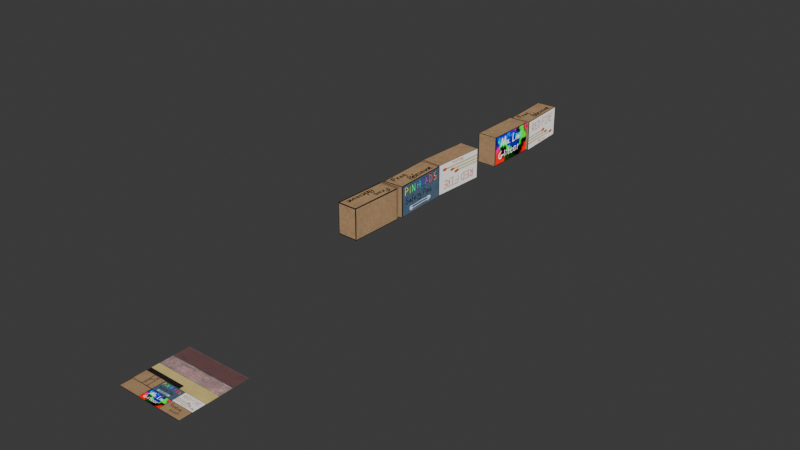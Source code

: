 # Source: 017_MatchBoxes_MatchBoxTexturing.blend  (saved by Blender 5.0.118; exported with 4.5.12 LTS)
import bpy
from mathutils import Matrix  # noqa: F401  (used for matrix-valued properties, if any)

bpy.ops.wm.read_factory_settings(use_empty=True)
scene = bpy.context.scene
scene.name = 'Scene'

# ---- collections
col_link_boxes = bpy.data.collections.new('LINK_Boxes'); scene.collection.children.link(col_link_boxes)
col_matchbox0 = bpy.data.collections.new('MatchBox0'); col_link_boxes.children.link(col_matchbox0)
col_safetypins = bpy.data.collections.new('SafetyPins'); col_link_boxes.children.link(col_safetypins)
col_matchbox1 = bpy.data.collections.new('MatchBox1'); col_link_boxes.children.link(col_matchbox1)
col_glitterbox = bpy.data.collections.new('GlitterBox'); col_link_boxes.children.link(col_glitterbox)
col_cassette = bpy.data.collections.new('Cassette'); col_link_boxes.children.link(col_cassette)
col_ref = bpy.data.collections.new('ref'); scene.collection.children.link(col_ref)
col_matchboxes = bpy.data.collections.new('MatchBoxes')  # instanced only; not linked into the scene

# ---- images (referenced by path relative to the original .blend; pixels are not part of the script)
import os
ASSET_DIR = os.environ.get("B2B_ASSET_DIR", "")  # directory of the original .blend (textures are referenced by path, not embedded)
HERE = os.path.dirname(os.path.abspath(__file__))  # packed textures are extracted next to this script under _unpacked/

def load_image(name, relpath, width, height, colorspace="sRGB"):
    """Load a texture the original file referenced (path relative to the .blend, or extracted next to this script)."""
    p = next((c for c in (os.path.join(HERE, relpath), os.path.join(ASSET_DIR, relpath)) if relpath and os.path.exists(c)), "")
    if p:
        img = bpy.data.images.load(p, check_existing=True)
        img.name = name
    else:  # same state as the original file: an image datablock whose file is absent (Cycles renders it pink)
        img = bpy.data.images.new(name, width, height)
        img.source = "FILE"
        img.filepath = "//" + (relpath or name)
    img.colorspace_settings.name = colorspace
    return img
img_mes_hs_ts_pipeline_png = load_image('MES_HS-TS_pipeline.png', '_unpacked/MES_HS-TS_pipeline.10b03312.png', 2048, 2048, 'sRGB')
img_uv = load_image('UV', 'missing.png', 1024, 1024, 'sRGB')

# ---- materials (node trees are filled in below, after node groups)
mat_mes_hs_ts_pipeline = bpy.data.materials.new('MES_HS-TS_pipeline')

# ---- material node trees
mat_mes_hs_ts_pipeline.use_nodes = True; mat_mes_hs_ts_pipeline.node_tree.nodes.clear()
_N = mat_mes_hs_ts_pipeline.node_tree.nodes; _L = mat_mes_hs_ts_pipeline.node_tree.links
n0 = _N.new('ShaderNodeOutputMaterial'); n0.name = 'Material Output'; n0.location = (120, 0)
n1 = _N.new('ShaderNodeTexImage'); n1.name = 'Image Texture'; n1.location = (-740, 0)
n1.image = img_mes_hs_ts_pipeline_png
n1.extension = 'CLIP'
n2 = _N.new('ShaderNodeMix'); n2.name = 'Mix'; n2.location = (-460, -120)
n2.data_type = 'RGBA'
n2.inputs[0].default_value = 0.0
n3 = _N.new('ShaderNodeTexImage'); n3.name = 'Image Texture.001'; n3.location = (-740, -280)
n3.image = img_uv
n3.extension = 'CLIP'
_L.new(n1.outputs[0], n2.inputs[6])
_L.new(n3.outputs[0], n2.inputs[7])
_L.new(n2.outputs[2], n0.inputs[0])
n0.is_active_output = True

# ---- world
world_world = bpy.data.worlds.new('World'); scene.world = world_world
world_world.use_nodes = True; world_world.node_tree.nodes.clear()
_N = world_world.node_tree.nodes; _L = world_world.node_tree.links
n0 = _N.new('ShaderNodeOutputWorld'); n0.name = 'World Output'; n0.location = (300, 300)
n1 = _N.new('ShaderNodeBackground'); n1.name = 'Background'; n1.location = (10, 300)
n1.inputs[0].default_value = (0.05088, 0.05088, 0.05088, 1.0)
_L.new(n1.outputs[0], n0.inputs[0])
n0.is_active_output = True
world_world.color = (0.05088, 0.05088, 0.05088)
world_world.sun_shadow_jitter_overblur = 0.0

# ---- meshes
me_mes_hs_ts_pipeline = bpy.data.meshes.new('MES_HS-TS_pipeline')
me_mes_hs_ts_pipeline.from_pydata([(-1.0, -1.0, 0.0), (1.0, -1.0, 0.0), (-1.0, 1.0, 0.0), (1.0, 1.0, 0.0), (0.1191, -0.1054, 0.0), (-1.0, -0.2415, 0.0), (1.0, -0.2415, 0.0), (1.0, -0.1054, 0.0), (-1.0, -0.1054, 0.0), (-1.0, -0.6263, 0.0), (1.0, -0.6263, 0.0), (-0.3507, -1.0, 0.0), (0.1191, -0.2415, 0.0), (-0.3507, -0.2415, 0.0), (-0.3507, -0.1054, 0.0), (-0.3507, -0.6263, 0.0), (0.3291, -1.0, 0.0), (0.3291, -0.2415, 0.0), (0.3291, -0.1054, 0.0), (0.3291, -0.6263, 0.0), (-1.0, -0.2415, 0.0), (-1.0, -0.1054, 0.0), (1.0, -0.1054, 0.0), (1.0, -0.2415, 0.0), (-0.3507, -0.1037, 0.0), (-0.3507, -0.2432, 0.0), (0.3291, -0.2432, 0.0), (0.3291, -0.1037, 0.0), (-1.0, 0.1271, 0.0), (-1.0, 0.1339, 0.0), (1.0, 0.1339, 0.0), (1.0, 0.1271, 0.0), (1.0, 0.5408, 0.0), (1.0, 0.5305, 0.0), (0.3291, 0.5305, 0.0), (0.3291, 0.5408, 0.0), (-0.3507, 0.5305, 0.0), (-0.3507, 0.5408, 0.0), (-1.0, 0.5305, 0.0), (-1.0, 0.5408, 0.0), (0.1191, -0.1037, 0.0), (0.1191, -0.2432, 0.0), (0.1191, 0.5408, 0.0), (0.1191, 0.5305, 0.0), (-0.7001, -0.2415, 0.0), (-0.7001, -0.6263, 0.0), (-0.7001, -0.2423, 0.0), (-0.5275, -0.2427, 0.0), (-0.5275, -0.2415, 0.0), (-0.5275, -0.6263, 0.0)], [], [(19, 10, 6, 17), (16, 1, 10, 19), (49, 15, 13, 48), (30, 29, 28, 31), (11, 16, 19, 15), (13, 12, 41, 25), (15, 19, 17, 12, 13), (22, 27, 26, 23), (48, 13, 25, 47), (21, 24, 14, 8), (27, 22, 7, 18), (17, 6, 23, 26), (40, 27, 18, 4), (12, 17, 26, 41), (29, 30, 33, 34, 43, 36, 38), (39, 37, 42, 35, 32, 3, 2), (35, 42, 43, 34), (37, 39, 38, 36), (42, 37, 36, 43), (32, 35, 34, 33), (4, 18, 7, 31, 28, 8, 14), (24, 40, 4, 14), (27, 40, 41, 26), (24, 21, 20, 46, 47, 25, 41, 40), (5, 44, 46, 20), (9, 45, 44, 5), (44, 48, 47, 46), (45, 49, 48, 44), (0, 11, 15, 49, 45, 9)])
_uv = me_mes_hs_ts_pipeline.uv_layers.new(name='UVMap')
_uv.uv.foreach_set('vector', [0.6646, 0.1868, 1.0, 0.1868, 1.0, 0.3793, 0.6646, 0.3793, 0.6646, 0.0, 1.0, 0.0, 1.0, 0.1868, 0.6646, 0.1868, 0.2363, 0.1868, 0.3247, 0.1868, 0.3247, 0.3793, 0.2363, 0.3793, 1.0, 0.567, 0.0, 0.567, 0.0, 0.5635, 1.0, 0.5635, 0.3247, 0.0, 0.6646, 0.0, 0.6646, 0.1868, 0.3247, 0.1868, 0.3247, 0.3793, 0.5596, 0.3793, 0.5596, 0.3784, 0.3247, 0.3784, 0.3247, 0.1868, 0.6646, 0.1868, 0.6646, 0.3793, 0.5596, 0.3793, 0.3247, 0.3793, 1.0, 0.4473, 0.6646, 0.4481, 0.6646, 0.3784, 1.0, 0.3793, 0.2363, 0.3793, 0.3247, 0.3793, 0.3247, 0.3784, 0.2363, 0.3786, 0.0, 0.4473, 0.3247, 0.4481, 0.3247, 0.4473, 0.0, 0.4473, 0.6646, 0.4481, 1.0, 0.4473, 1.0, 0.4473, 0.6646, 0.4473, 0.6646, 0.3793, 1.0, 0.3793, 1.0, 0.3793, 0.6646, 0.3784, 0.5596, 0.4481, 0.6646, 0.4481, 0.6646, 0.4473, 0.5596, 0.4473, 0.5596, 0.3793, 0.6646, 0.3793, 0.6646, 0.3784, 0.5596, 0.3784, 0.0, 0.567, 1.0, 0.567, 1.0, 0.7652, 0.6646, 0.7652, 0.5596, 0.7652, 0.3247, 0.7652, 0.0, 0.7652, 0.0, 0.7704, 0.3247, 0.7704, 0.5596, 0.7704, 0.6646, 0.7704, 1.0, 0.7704, 1.0, 1.0, 0.0, 1.0, 0.6646, 0.7704, 0.5596, 0.7704, 0.5596, 0.7652, 0.6646, 0.7652, 0.3247, 0.7704, 0.0, 0.7704, 0.0, 0.7652, 0.3247, 0.7652, 0.5596, 0.7704, 0.3247, 0.7704, 0.3247, 0.7652, 0.5596, 0.7652, 1.0, 0.7704, 0.6646, 0.7704, 0.6646, 0.7652, 1.0, 0.7652, 0.5596, 0.4473, 0.6646, 0.4473, 1.0, 0.4473, 1.0, 0.5635, 0.0, 0.5635, 0.0, 0.4473, 0.3247, 0.4473, 0.3247, 0.4481, 0.5596, 0.4481, 0.5596, 0.4473, 0.3247, 0.4473, 0.6646, 0.4481, 0.5596, 0.4481, 0.5596, 0.3784, 0.6646, 0.3784, 0.3247, 0.4481, 0.0, 0.4473, 0.0, 0.3793, 0.1499, 0.3789, 0.2363, 0.3786, 0.3247, 0.3784, 0.5596, 0.3784, 0.5596, 0.4481, 0.0, 0.3793, 0.1499, 0.3793, 0.1499, 0.3789, 0.0, 0.3793, 0.0, 0.1868, 0.1499, 0.1868, 0.1499, 0.3793, 0.0, 0.3793, 0.1499, 0.3793, 0.2363, 0.3793, 0.2363, 0.3786, 0.1499, 0.3789, 0.1499, 0.1868, 0.2363, 0.1868, 0.2363, 0.3793, 0.1499, 0.3793, 0.0, 0.0, 0.3247, 0.0, 0.3247, 0.1868, 0.2363, 0.1868, 0.1499, 0.1868, 0.0, 0.1868])
me_mes_hs_ts_pipeline.materials.append(mat_mes_hs_ts_pipeline)
me_mes_hs_ts_pipeline.update()
me_cube = bpy.data.meshes.new('Cube')
me_cube.from_pydata([(-0.32, -0.86, 0.0), (-0.32, -0.86, 0.97), (-0.32, 0.86, 0.0), (-0.32, 0.86, 0.97), (0.32, -0.86, 0.0), (0.32, -0.86, 0.97), (0.32, 0.86, 0.0), (0.32, 0.86, 0.97), (-0.32, -0.86, 0.485), (-0.32, 0.86, 0.485), (0.32, 0.86, 0.485), (0.32, -0.86, 0.485), (-0.32, 0.2867, 0.0), (-0.32, -0.2867, 0.0), (-0.32, -0.2867, 0.97), (-0.32, 0.2867, 0.97), (0.32, -0.2867, 0.0), (0.32, 0.2867, 0.0), (0.32, 0.2867, 0.97), (0.32, -0.2867, 0.97), (0.32, 0.2867, 0.485), (0.32, -0.2867, 0.485), (-0.32, -0.2867, 0.485), (-0.32, 0.2867, 0.485), (-0.32, 0.7914, 0.97), (0.32, 0.7914, 0.0), (-0.32, 0.7914, 0.485), (-0.32, 0.7914, 0.0), (0.32, 0.7914, 0.97), (0.32, 0.7914, 0.485)], [], [(26, 24, 3, 9), (21, 19, 5, 11), (11, 5, 1, 8), (13, 16, 4, 0), (19, 14, 1, 5), (4, 11, 8, 0), (16, 21, 11, 4), (27, 26, 9, 2), (0, 8, 22, 13), (13, 22, 23, 12), (25, 29, 20, 17), (17, 20, 21, 16), (28, 24, 15, 18), (18, 15, 14, 19), (27, 25, 17, 12), (12, 17, 16, 13), (29, 28, 18, 20), (20, 18, 19, 21), (8, 1, 14, 22), (22, 14, 15, 23), (10, 7, 28, 29), (2, 6, 25, 27), (7, 3, 24, 28), (6, 10, 29, 25), (12, 23, 26, 27), (23, 15, 24, 26)])
me_cube.polygons.foreach_set('use_smooth', [True] * 26)
_uv = me_cube.uv_layers.new(name='UVMap')
_uv.uv.foreach_set('vector', [0.1068, 0.04428, 0.1068, 0.01837, 0.1104, 0.01837, 0.1104, 0.04428, 0.1111, 0.09433, 0.1111, 0.1853, 0.00206, 0.1853, 0.00206, 0.09433, 0.3271, 0.2839, 0.3271, 0.3831, 0.2374, 0.3831, 0.2374, 0.2839, 0.8882, 0.1868, 0.8882, 0.3793, 1.0, 0.3793, 1.0, 0.1868, 0.2363, 0.2535, 0.1477, 0.2535, 0.1477, 0.1876, 0.2363, 0.1876, 0.3271, 0.1846, 0.3271, 0.2839, 0.2374, 0.2839, 0.2374, 0.1846, 0.1111, 0.00336, 0.1111, 0.09433, 0.00206, 0.09433, 0.00206, 0.00336, 0.1068, 0.07019, 0.1068, 0.04428, 0.1104, 0.04428, 0.1104, 0.07019, 0.01853, 0.07019, 0.01853, 0.04428, 0.04917, 0.04428, 0.04917, 0.07019, 0.04917, 0.07019, 0.04917, 0.04428, 0.0798, 0.04428, 0.0798, 0.07019, 0.3163, 0.00336, 0.3163, 0.09433, 0.2202, 0.09433, 0.2202, 0.00336, 0.2202, 0.00336, 0.2202, 0.09433, 0.1111, 0.09433, 0.1111, 0.00336, 0.2363, 0.3731, 0.1477, 0.3731, 0.1477, 0.3151, 0.2363, 0.3151, 0.2363, 0.3151, 0.1477, 0.3151, 0.1477, 0.2535, 0.2363, 0.2535, 0.678, 0.1868, 0.678, 0.3793, 0.7764, 0.3793, 0.7764, 0.1868, 0.7764, 0.1868, 0.7764, 0.3793, 0.8882, 0.3793, 0.8882, 0.1868, 0.3163, 0.09433, 0.3163, 0.1853, 0.2202, 0.1853, 0.2202, 0.09433, 0.2202, 0.09433, 0.2202, 0.1853, 0.1111, 0.1853, 0.1111, 0.09433, 0.01853, 0.04428, 0.01853, 0.01837, 0.04917, 0.01837, 0.04917, 0.04428, 0.04917, 0.04428, 0.04917, 0.01837, 0.0798, 0.01837, 0.0798, 0.04428, 0.3293, 0.09433, 0.3293, 0.1853, 0.3163, 0.1853, 0.3163, 0.09433, 0.6646, 0.1868, 0.6646, 0.3793, 0.678, 0.3793, 0.678, 0.1868, 0.2363, 0.381, 0.1477, 0.381, 0.1477, 0.3731, 0.2363, 0.3731, 0.3293, 0.00336, 0.3293, 0.09433, 0.3163, 0.09433, 0.3163, 0.00336, 0.0798, 0.07019, 0.0798, 0.04428, 0.1068, 0.04428, 0.1068, 0.07019, 0.0798, 0.04428, 0.0798, 0.01837, 0.1068, 0.01837, 0.1068, 0.04428])
me_cube.materials.append(mat_mes_hs_ts_pipeline)
me_cube.update()
me_cube_001 = bpy.data.meshes.new('Cube.001')
me_cube_001.from_pydata([(-0.2972, -0.8372, 0.01991), (-0.2972, -0.8372, 0.9501), (-0.2972, 0.96, 0.01991), (-0.2972, 0.96, 0.9501), (0.2972, -0.8372, 0.01991), (0.2972, -0.8372, 0.9501), (0.2972, 0.96, 0.01991), (0.2972, 0.96, 0.9501)], [], [(0, 1, 3, 2), (2, 3, 7, 6), (4, 5, 1, 0), (2, 6, 4, 0), (7, 3, 1, 5)])
_uv = me_cube_001.uv_layers.new(name='UVMap')
_uv.uv.foreach_set('vector', [0.01847, 0.2507, 0.01847, 0.1834, 0.1485, 0.1834, 0.1485, 0.2507, 0.08114, 0.38, 0.01384, 0.38, 0.01384, 0.337, 0.08114, 0.337, 0.1485, 0.38, 0.08121, 0.38, 0.08121, 0.337, 0.1485, 0.337, 0.1485, 0.2939, 0.1485, 0.3369, 0.01847, 0.3369, 0.01847, 0.2939, 0.1485, 0.2508, 0.1485, 0.2938, 0.01847, 0.2938, 0.01847, 0.2508])
me_cube_001.materials.append(mat_mes_hs_ts_pipeline)
me_cube_001.update()
me_cube_002 = bpy.data.meshes.new('Cube.002')
me_cube_002.from_pydata([(-0.3296, -0.8925, 0.0), (-0.3296, -0.8925, 0.97), (-0.3296, 0.8925, 0.0), (-0.3296, 0.8925, 0.97), (0.3296, -0.8925, 0.0), (0.3296, -0.8925, 0.97), (0.3296, 0.8925, 0.0), (0.3296, 0.8925, 0.97), (-0.3296, 0.2975, 0.0), (-0.3296, -0.2975, 0.0), (-0.3296, -0.2975, 0.97), (-0.3296, 0.2975, 0.97), (0.3296, -0.2975, 0.0), (0.3296, 0.2975, 0.0), (0.3296, 0.2975, 0.97), (0.3296, -0.2975, 0.97), (-0.3296, -0.8925, 0.485), (-0.3296, 0.8925, 0.485), (0.3296, 0.8925, 0.485), (0.3296, -0.8925, 0.485), (0.3296, 0.2975, 0.485), (0.3296, -0.2975, 0.485), (-0.3296, -0.2975, 0.485), (-0.3296, 0.2975, 0.485)], [], [(23, 11, 3, 17), (17, 3, 7, 18), (21, 15, 5, 19), (19, 5, 1, 16), (9, 12, 4, 0), (15, 10, 1, 5), (7, 3, 11, 14), (14, 11, 10, 15), (2, 6, 13, 8), (8, 13, 12, 9), (18, 7, 14, 20), (20, 14, 15, 21), (16, 1, 10, 22), (22, 10, 11, 23), (9, 22, 23, 8), (0, 16, 22, 9), (13, 20, 21, 12), (6, 18, 20, 13), (4, 19, 16, 0), (12, 21, 19, 4), (2, 17, 18, 6), (8, 23, 17, 2)])
me_cube_002.polygons.foreach_set('use_smooth', [True] * 22)
_uv = me_cube_002.uv_layers.new(name='UVMap')
_uv.uv.foreach_set('vector', [0.08211, 0.1481, 0.08211, 0.1222, 0.1139, 0.1222, 0.1139, 0.1481, 0.2344, 0.2846, 0.2344, 0.3817, 0.1517, 0.3817, 0.1517, 0.2846, 0.438, 0.2831, 0.438, 0.3793, 0.3247, 0.3793, 0.3247, 0.2831, 0.1499, 0.2831, 0.1499, 0.1868, 0.0, 0.1868, 0.0, 0.2831, 0.1507, 0.3161, 0.2347, 0.3161, 0.2347, 0.3803, 0.1507, 0.3803, 0.1509, 0.3156, 0.2348, 0.3156, 0.2348, 0.3798, 0.1509, 0.3798, 0.1509, 0.1874, 0.2348, 0.1874, 0.2348, 0.2515, 0.1509, 0.2515, 0.1509, 0.2515, 0.2348, 0.2515, 0.2348, 0.3156, 0.1509, 0.3156, 0.1507, 0.1876, 0.2347, 0.1876, 0.2347, 0.2519, 0.1507, 0.2519, 0.1507, 0.2519, 0.2347, 0.2519, 0.2347, 0.3161, 0.1507, 0.3161, 0.6646, 0.2831, 0.6646, 0.3793, 0.5513, 0.3793, 0.5513, 0.2831, 0.5513, 0.2831, 0.5513, 0.3793, 0.438, 0.3793, 0.438, 0.2831, 0.01853, 0.1481, 0.01853, 0.1222, 0.05032, 0.1222, 0.05032, 0.1481, 0.05032, 0.1481, 0.05032, 0.1222, 0.08211, 0.1222, 0.08211, 0.1481, 0.05032, 0.174, 0.05032, 0.1481, 0.08211, 0.1481, 0.08211, 0.174, 0.01853, 0.174, 0.01853, 0.1481, 0.05032, 0.1481, 0.05032, 0.174, 0.5513, 0.1868, 0.5513, 0.2831, 0.438, 0.2831, 0.438, 0.1868, 0.6646, 0.1868, 0.6646, 0.2831, 0.5513, 0.2831, 0.5513, 0.1868, 0.1499, 0.3793, 0.1499, 0.2831, 0.0, 0.2831, 0.0, 0.3793, 0.438, 0.1868, 0.438, 0.2831, 0.3247, 0.2831, 0.3247, 0.1868, 0.2344, 0.1876, 0.2344, 0.2846, 0.1517, 0.2846, 0.1517, 0.1876, 0.08211, 0.174, 0.08211, 0.1481, 0.1139, 0.1481, 0.1139, 0.174])
me_cube_002.materials.append(mat_mes_hs_ts_pipeline)
me_cube_002.update()
me_cube_003 = bpy.data.meshes.new('Cube.003')
me_cube_003.from_pydata([(-0.3296, -0.8925, 0.0), (-0.3296, -0.8925, 0.97), (-0.3296, 0.8925, 0.0), (-0.3296, 0.8925, 0.97), (0.3296, -0.8925, 0.0), (0.3296, -0.8925, 0.97), (0.3296, 0.8925, 0.0), (0.3296, 0.8925, 0.97), (-0.3296, 0.2975, 0.0), (-0.3296, -0.2975, 0.0), (-0.3296, -0.2975, 0.97), (-0.3296, 0.2975, 0.97), (0.3296, -0.2975, 0.0), (0.3296, 0.2975, 0.0), (0.3296, 0.2975, 0.97), (0.3296, -0.2975, 0.97), (-0.3296, -0.8925, 0.485), (-0.3296, 0.8925, 0.485), (0.3296, 0.8925, 0.485), (0.3296, -0.8925, 0.485), (0.3296, 0.2975, 0.485), (0.3296, -0.2975, 0.485), (-0.3296, -0.2975, 0.485), (-0.3296, 0.2975, 0.485)], [], [(23, 11, 3, 17), (17, 3, 7, 18), (21, 15, 5, 19), (19, 5, 1, 16), (9, 12, 4, 0), (15, 10, 1, 5), (7, 3, 11, 14), (14, 11, 10, 15), (2, 6, 13, 8), (8, 13, 12, 9), (18, 7, 14, 20), (20, 14, 15, 21), (16, 1, 10, 22), (22, 10, 11, 23), (9, 22, 23, 8), (0, 16, 22, 9), (13, 20, 21, 12), (6, 18, 20, 13), (4, 19, 16, 0), (12, 21, 19, 4), (2, 17, 18, 6), (8, 23, 17, 2)])
me_cube_003.polygons.foreach_set('use_smooth', [True] * 22)
_uv = me_cube_003.uv_layers.new(name='UVMap')
_uv.uv.foreach_set('vector', [0.08211, 0.09618, 0.08211, 0.07026, 0.1139, 0.07026, 0.1139, 0.09618, 0.3277, 0.2849, 0.3277, 0.3813, 0.2368, 0.3813, 0.2368, 0.2849, 0.8882, 0.2831, 0.8882, 0.1868, 1.0, 0.1868, 1.0, 0.2831, 0.07497, 0.1868, 0.0, 0.1868, 0.0, 0.3793, 0.07497, 0.3793, 0.1507, 0.2523, 0.2346, 0.2523, 0.2346, 0.1878, 0.1507, 0.1878, 0.2392, 0.2517, 0.3266, 0.2517, 0.3266, 0.1876, 0.2392, 0.1876, 0.2392, 0.3801, 0.3266, 0.3801, 0.3266, 0.3159, 0.2392, 0.3159, 0.2392, 0.3159, 0.3266, 0.3159, 0.3266, 0.2517, 0.2392, 0.2517, 0.1507, 0.3814, 0.2346, 0.3814, 0.2346, 0.3169, 0.1507, 0.3169, 0.1507, 0.3169, 0.2346, 0.3169, 0.2346, 0.2523, 0.1507, 0.2523, 0.6646, 0.2831, 0.6646, 0.1868, 0.7764, 0.1868, 0.7764, 0.2831, 0.7764, 0.2831, 0.7764, 0.1868, 0.8882, 0.1868, 0.8882, 0.2831, 0.01853, 0.09618, 0.01853, 0.07026, 0.05032, 0.07026, 0.05032, 0.09618, 0.05032, 0.09618, 0.05032, 0.07026, 0.08211, 0.07026, 0.08211, 0.09618, 0.05032, 0.1221, 0.05032, 0.09618, 0.08211, 0.09618, 0.08211, 0.1221, 0.01853, 0.1221, 0.01853, 0.09618, 0.05032, 0.09618, 0.05032, 0.1221, 0.7764, 0.3793, 0.7764, 0.2831, 0.8882, 0.2831, 0.8882, 0.3793, 0.6646, 0.3793, 0.6646, 0.2831, 0.7764, 0.2831, 0.7764, 0.3793, 0.1499, 0.1868, 0.07497, 0.1868, 0.07497, 0.3793, 0.1499, 0.3793, 0.8882, 0.3793, 0.8882, 0.2831, 1.0, 0.2831, 1.0, 0.3793, 0.3277, 0.1886, 0.3277, 0.2849, 0.2368, 0.2849, 0.2368, 0.1886, 0.08211, 0.1221, 0.08211, 0.09618, 0.1139, 0.09618, 0.1139, 0.1221])
me_cube_003.materials.append(mat_mes_hs_ts_pipeline)
me_cube_003.update()
me_cube_004 = bpy.data.meshes.new('Cube.004')
me_cube_004.from_pydata([(-0.3296, -0.8506, 0.0), (-0.3296, -0.8506, 0.97), (-0.3296, 0.8506, 0.0), (-0.3296, 0.8506, 0.97), (0.3296, -0.8506, 0.0), (0.3296, -0.8506, 0.97), (0.3296, 0.8506, 0.0), (0.3296, 0.8506, 0.97), (-0.3296, 0.2835, 0.0), (-0.3296, -0.2835, 0.0), (-0.3296, -0.2835, 0.97), (-0.3296, 0.2835, 0.97), (0.3296, -0.2835, 0.0), (0.3296, 0.2835, 0.0), (0.3296, 0.2835, 0.97), (0.3296, -0.2835, 0.97), (-0.3296, -0.8506, 0.485), (-0.3296, 0.8506, 0.485), (0.3296, 0.8506, 0.485), (0.3296, -0.8506, 0.485), (0.3296, 0.2835, 0.485), (0.3296, -0.2835, 0.485), (-0.3296, -0.2835, 0.485), (-0.3296, 0.2835, 0.485)], [], [(23, 11, 3, 17), (17, 3, 7, 18), (21, 15, 5, 19), (19, 5, 1, 16), (9, 12, 4, 0), (15, 10, 1, 5), (7, 3, 11, 14), (14, 11, 10, 15), (2, 6, 13, 8), (8, 13, 12, 9), (18, 7, 14, 20), (20, 14, 15, 21), (16, 1, 10, 22), (22, 10, 11, 23), (9, 22, 23, 8), (0, 16, 22, 9), (13, 20, 21, 12), (6, 18, 20, 13), (4, 19, 16, 0), (12, 21, 19, 4), (2, 17, 18, 6), (8, 23, 17, 2)])
me_cube_004.polygons.foreach_set('use_smooth', [True] * 22)
_uv = me_cube_004.uv_layers.new(name='UVMap')
_uv.uv.foreach_set('vector', [0.1711, 0.04428, 0.1711, 0.01837, 0.2014, 0.01837, 0.2014, 0.04428, 0.2345, 0.2845, 0.2345, 0.3812, 0.1521, 0.3812, 0.1521, 0.2845, 0.4399, 0.09331, 0.4399, 0.1847, 0.3287, 0.1847, 0.3287, 0.09331, 0.2381, 0.2848, 0.2381, 0.1895, 0.3271, 0.1895, 0.3271, 0.2848, 0.3267, 0.2524, 0.2373, 0.2524, 0.2373, 0.1883, 0.3267, 0.1883, 0.2376, 0.2522, 0.3272, 0.2522, 0.3272, 0.1884, 0.2376, 0.1884, 0.2376, 0.3798, 0.3272, 0.3798, 0.3272, 0.316, 0.2376, 0.316, 0.2376, 0.316, 0.3272, 0.316, 0.3272, 0.2522, 0.2376, 0.2522, 0.3267, 0.3806, 0.2373, 0.3806, 0.2373, 0.3165, 0.3267, 0.3165, 0.3267, 0.3165, 0.2373, 0.3165, 0.2373, 0.2524, 0.3267, 0.2524, 0.6623, 0.09331, 0.6623, 0.1847, 0.5511, 0.1847, 0.5511, 0.09331, 0.5511, 0.09331, 0.5511, 0.1847, 0.4399, 0.1847, 0.4399, 0.09331, 0.1105, 0.04428, 0.1105, 0.01837, 0.1408, 0.01837, 0.1408, 0.04428, 0.1408, 0.04428, 0.1408, 0.01837, 0.1711, 0.01837, 0.1711, 0.04428, 0.1408, 0.07019, 0.1408, 0.04428, 0.1711, 0.04428, 0.1711, 0.07019, 0.1105, 0.07019, 0.1105, 0.04428, 0.1408, 0.04428, 0.1408, 0.07019, 0.5511, 0.001963, 0.5511, 0.09331, 0.4399, 0.09331, 0.4399, 0.001963, 0.6623, 0.001963, 0.6623, 0.09331, 0.5511, 0.09331, 0.5511, 0.001963, 0.2381, 0.3802, 0.2381, 0.2848, 0.3271, 0.2848, 0.3271, 0.3802, 0.4399, 0.001963, 0.4399, 0.09331, 0.3287, 0.09331, 0.3287, 0.001963, 0.2345, 0.1877, 0.2345, 0.2845, 0.1521, 0.2845, 0.1521, 0.1877, 0.1711, 0.07019, 0.1711, 0.04428, 0.2014, 0.04428, 0.2014, 0.07019])
me_cube_004.materials.append(mat_mes_hs_ts_pipeline)
me_cube_004.update()
me_cube_005 = bpy.data.meshes.new('Cube.005')
me_cube_005.from_pydata([(-0.3296, -0.8409, 0.0), (-0.3296, -0.8409, 0.97), (-0.3296, 0.8409, 0.0), (-0.3296, 0.8409, 0.97), (0.3296, -0.8409, 0.0), (0.3296, -0.8409, 0.97), (0.3296, 0.8409, 0.0), (0.3296, 0.8409, 0.97), (-0.3296, 0.2803, 0.0), (-0.3296, -0.2803, 0.0), (-0.3296, -0.2803, 0.97), (-0.3296, 0.2803, 0.97), (0.3296, -0.2803, 0.0), (0.3296, 0.2803, 0.0), (0.3296, 0.2803, 0.97), (0.3296, -0.2803, 0.97), (-0.3296, -0.8409, 0.485), (-0.3296, 0.8409, 0.485), (0.3296, 0.8409, 0.485), (0.3296, -0.8409, 0.485), (0.3296, 0.2803, 0.485), (0.3296, -0.2803, 0.485), (-0.3296, -0.2803, 0.485), (-0.3296, 0.2803, 0.485)], [], [(23, 11, 3, 17), (17, 3, 7, 18), (21, 15, 5, 19), (19, 5, 1, 16), (9, 12, 4, 0), (15, 10, 1, 5), (7, 3, 11, 14), (14, 11, 10, 15), (2, 6, 13, 8), (8, 13, 12, 9), (18, 7, 14, 20), (20, 14, 15, 21), (16, 1, 10, 22), (22, 10, 11, 23), (9, 22, 23, 8), (0, 16, 22, 9), (13, 20, 21, 12), (6, 18, 20, 13), (4, 19, 16, 0), (12, 21, 19, 4), (2, 17, 18, 6), (8, 23, 17, 2)])
me_cube_005.polygons.foreach_set('use_smooth', [True] * 22)
_uv = me_cube_005.uv_layers.new(name='UVMap')
_uv.uv.foreach_set('vector', [0.1739, 0.1481, 0.1739, 0.1222, 0.2038, 0.1222, 0.2038, 0.1481, 0.2381, 0.2844, 0.2381, 0.1885, 0.3271, 0.1885, 0.3271, 0.2844, 0.7751, 0.2817, 0.7751, 0.3778, 0.6639, 0.3778, 0.6639, 0.2817, 0.2352, 0.2842, 0.2352, 0.3802, 0.1518, 0.3802, 0.1518, 0.2842, 0.2379, 0.3162, 0.3276, 0.3162, 0.3276, 0.381, 0.2379, 0.381, 0.1504, 0.316, 0.235, 0.316, 0.235, 0.3799, 0.1504, 0.3799, 0.1504, 0.1884, 0.235, 0.1884, 0.235, 0.2522, 0.1504, 0.2522, 0.1504, 0.2522, 0.235, 0.2522, 0.235, 0.316, 0.1504, 0.316, 0.2379, 0.1885, 0.3276, 0.1885, 0.3276, 0.253, 0.2379, 0.253, 0.2379, 0.253, 0.3276, 0.253, 0.3276, 0.3162, 0.2379, 0.3162, 0.9976, 0.2817, 0.9976, 0.3778, 0.8863, 0.3778, 0.8863, 0.2817, 0.8863, 0.2817, 0.8863, 0.3778, 0.7751, 0.3778, 0.7751, 0.2817, 0.114, 0.1481, 0.114, 0.1222, 0.1439, 0.1222, 0.1439, 0.1481, 0.1439, 0.1481, 0.1439, 0.1222, 0.1739, 0.1222, 0.1739, 0.1481, 0.1439, 0.174, 0.1439, 0.1481, 0.1739, 0.1481, 0.1739, 0.174, 0.114, 0.174, 0.114, 0.1481, 0.1439, 0.1481, 0.1439, 0.174, 0.8863, 0.1856, 0.8863, 0.2817, 0.7751, 0.2817, 0.7751, 0.1856, 0.9976, 0.1856, 0.9976, 0.2817, 0.8863, 0.2817, 0.8863, 0.1856, 0.2352, 0.1881, 0.2352, 0.2842, 0.1518, 0.2842, 0.1518, 0.1881, 0.7751, 0.1856, 0.7751, 0.2817, 0.6639, 0.2817, 0.6639, 0.1856, 0.2381, 0.3802, 0.2381, 0.2844, 0.3271, 0.2844, 0.3271, 0.3802, 0.1739, 0.174, 0.1739, 0.1481, 0.2038, 0.1481, 0.2038, 0.174])
me_cube_005.materials.append(mat_mes_hs_ts_pipeline)
me_cube_005.update()

# ---- objects
ob_mes_hs_ts_pipeline = bpy.data.objects.new('MES_HS-TS_pipeline', me_mes_hs_ts_pipeline)
ob_matchbox_outer = bpy.data.objects.new('MatchBox-outer', me_cube)
ob_matchbox_slider = bpy.data.objects.new('MatchBox-slider', me_cube_001)
ob_safetypins = bpy.data.objects.new('SafetyPins', me_cube_002)
ob_matchbox = bpy.data.objects.new('MatchBox', me_cube_003)
ob_glitterbox = bpy.data.objects.new('GlitterBox', me_cube_004)
ob_thepastsoundoflondon = bpy.data.objects.new('ThePastSoundOfLondon', me_cube_005)
ob_matchboxes = bpy.data.objects.new('MatchBoxes', None)

# ---- transforms, parenting, visibility, modifiers, constraints
ob_mes_hs_ts_pipeline.location = (0.0, -8.0, 0.0)
ob_matchbox_outer.location = (-1.82, 0.24, 0.0)
ob_matchbox_outer.rotation_euler = (0.0, 0.0, -0.01991)
_m = ob_matchbox_outer.modifiers.new('Solidify', 'SOLIDIFY')
_m.thickness = 0.035
_m = ob_matchbox_outer.modifiers.new('Bevel', 'BEVEL')
_m.segments = 2
_m.limit_method = 'WEIGHT'
_m.profile = 0.8967
ob_matchbox_slider.location = (-1.82, 0.24, 0.0)
ob_matchbox_slider.rotation_euler = (0.0, -0.0, -0.01699)
_m = ob_matchbox_slider.modifiers.new('Solidify', 'SOLIDIFY')
_m.thickness = 0.025
ob_safetypins.location = (-1.804, 2.142, 0.0)
ob_safetypins.rotation_euler = (0.0, 0.0, 0.03853)
_m = ob_safetypins.modifiers.new('Bevel', 'BEVEL')
_m.width = 0.07
_m.width_pct = 0.07
_m.segments = 2
_m.profile = 0.8967
ob_matchbox.location = (-1.812, 3.96, 0.0)
ob_matchbox.rotation_euler = (0.0, 0.0, -0.05016)
_m = ob_matchbox.modifiers.new('Bevel', 'BEVEL')
_m.width = 0.07
_m.width_pct = 0.07
_m.segments = 2
_m.profile = 0.8967
ob_glitterbox.location = (-1.812, 6.706, 0.0)
ob_glitterbox.rotation_euler = (0.0, 0.0, -0.001345)
_m = ob_glitterbox.modifiers.new('Bevel', 'BEVEL')
_m.width = 0.07
_m.width_pct = 0.07
_m.segments = 2
_m.profile = 0.8967
ob_thepastsoundoflondon.location = (-1.812, 8.433, 0.0)
ob_thepastsoundoflondon.rotation_euler = (0.0, 0.0, 0.0635)
_m = ob_thepastsoundoflondon.modifiers.new('Bevel', 'BEVEL')
_m.width = 0.07
_m.width_pct = 0.07
_m.segments = 2
_m.profile = 0.8967
ob_matchboxes.location = (0.0, 0.0, 0.0)
ob_matchboxes.instance_type = 'COLLECTION'
ob_matchboxes.display_type = 'WIRE'
ob_matchboxes.instance_collection = col_matchboxes

# ---- collection membership
scene.collection.objects.link(ob_mes_hs_ts_pipeline)
col_matchbox0.objects.link(ob_matchbox_outer)
col_matchbox0.objects.link(ob_matchbox_slider)
col_safetypins.objects.link(ob_safetypins)
col_matchbox1.objects.link(ob_matchbox)
col_glitterbox.objects.link(ob_glitterbox)
col_cassette.objects.link(ob_thepastsoundoflondon)
col_ref.objects.link(ob_matchboxes)

# ---- scene / render settings (as saved in the file)
scene.frame_start = 1; scene.frame_end = 250; scene.frame_set(89)
scene.render.engine = 'BLENDER_EEVEE_NEXT'
scene.render.bake_bias = 0.0
scene.render.bake_samples = 0
scene.cycles.feature_set = 'EXPERIMENTAL'
bpy.context.view_layer.update()

# ---- added for rendering (the .blend has no active camera and no usable light): camera, sun
cam_auto = bpy.data.cameras.new('AutoCamera')
cam_auto.lens = 50.0
cam_auto.sensor_width = 36.0
cam_auto.clip_end = 1000.0
ob_auto_camera = bpy.data.objects.new('AutoCamera', cam_auto)
scene.collection.objects.link(ob_auto_camera)
ob_auto_camera.location = (16.608, -20.4995, 14.2492)
ob_auto_camera.rotation_euler = (1.09748, -7.21219e-08, 0.694738)
scene.camera = ob_auto_camera
light_auto_sun = bpy.data.lights.new('AutoSun', 'SUN')
light_auto_sun.energy = 3.0
light_auto_sun.angle = 0.0523599
ob_auto_sun = bpy.data.objects.new('AutoSun', light_auto_sun)
scene.collection.objects.link(ob_auto_sun)
ob_auto_sun.rotation_euler = (0.872665, 0.174533, 0.523599)
bpy.context.view_layer.update()
